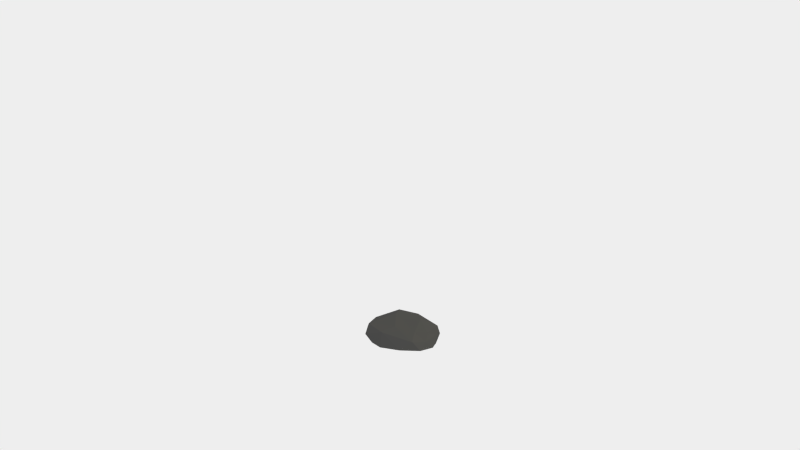 # Source: rock3.blend  (saved by Blender 2.77.0; exported with 4.5.12 LTS)
import bpy
from mathutils import Matrix  # noqa: F401  (used for matrix-valued properties, if any)

bpy.ops.wm.read_factory_settings(use_empty=True)
scene = bpy.context.scene
scene.name = 'Scene'

# ---- collections
col_collection_11 = bpy.data.collections.new('Collection 11'); scene.collection.children.link(col_collection_11)

# ---- materials (node trees are filled in below, after node groups)
mat_rock = bpy.data.materials.new('Rock')
mat_rock.alpha_threshold = 0.0
mat_rock.diffuse_color = (0.03741, 0.03741, 0.03741, 1.0)
mat_rock.roughness = 0.5
mat_rock.line_color = (0.0, 0.0, 0.0, 1.0)
mat_snow = bpy.data.materials.new('Snow')
mat_snow.alpha_threshold = 0.0
mat_snow.roughness = 0.5
mat_snow.line_color = (0.0, 0.0, 0.0, 1.0)

# ---- material node trees
mat_rock.use_nodes = True; mat_rock.node_tree.nodes.clear()
_N = mat_rock.node_tree.nodes; _L = mat_rock.node_tree.links
n0 = _N.new('ShaderNodeOutputMaterial'); n0.name = 'Material Output'; n0.location = (300, 300)
n1 = _N.new('ShaderNodeBsdfDiffuse'); n1.name = 'Diffuse BSDF'; n1.location = (10, 300)
n1.inputs[0].default_value = (0.07324, 0.07324, 0.07324, 1.0)
_L.new(n1.outputs[0], n0.inputs[0])
n0.is_active_output = True
mat_snow.use_nodes = True; mat_snow.node_tree.nodes.clear()
_N = mat_snow.node_tree.nodes; _L = mat_snow.node_tree.links
n0 = _N.new('ShaderNodeOutputMaterial'); n0.name = 'Material Output'; n0.location = (300, 300)
n1 = _N.new('ShaderNodeBsdfDiffuse'); n1.name = 'Diffuse BSDF'; n1.location = (10, 300)
_L.new(n1.outputs[0], n0.inputs[0])
n0.is_active_output = True

# ---- world
world_world = bpy.data.worlds.new('World'); scene.world = world_world
world_world.use_nodes = True; world_world.node_tree.nodes.clear()
_N = world_world.node_tree.nodes; _L = world_world.node_tree.links
n0 = _N.new('ShaderNodeOutputWorld'); n0.name = 'World Output'; n0.location = (300, 300)
n1 = _N.new('ShaderNodeBackground'); n1.name = 'Background'; n1.location = (10, 300)
n1.inputs[0].default_value = (0.855, 0.855, 0.855, 1.0)
_L.new(n1.outputs[0], n0.inputs[0])
n0.is_active_output = True
world_world.color = (0.05088, 0.05088, 0.05088)
world_world.use_sun_shadow = False
world_world.sun_shadow_jitter_overblur = 0.0
world_world.cycles.sampling_method = 'NONE'
world_world.cycles.sample_map_resolution = 256

# ---- cameras
cam_camera = bpy.data.cameras.new('Camera')
cam_camera.clip_end = 100.0
cam_camera.lens = 35.0
cam_camera.sensor_width = 32.0
cam_camera.sensor_height = 18.0
cam_camera.ortho_scale = 7.314
cam_camera.dof.focus_distance = 0.0

# ---- lights
light_lamp = bpy.data.lights.new('Lamp', 'SUN')
light_lamp.color = (1.0, 0.9131, 0.5083)
light_lamp.transmission_factor = 0.0
light_lamp.cutoff_distance = 30.0
light_lamp.angle = 0.05998
light_lamp.energy = 1.0
light_lamp.shadow_buffer_clip_start = 1.001
light_lamp.shadow_soft_size = 0.03
light_lamp.shadow_cascade_max_distance = 1000.0
light_lamp.cycles.use_multiple_importance_sampling = False

# ---- meshes
me_icosphere_008 = bpy.data.meshes.new('Icosphere.008')
me_icosphere_008.from_pydata([(0.0, 0.0, -0.4247), (0.9497, -0.5255, -0.4247), (-0.3664, -0.8499, -0.4221), (-1.162, -0.001802, -0.4332), (-0.3622, 0.8488, -0.4254), (0.9535, 0.5202, -0.4265), (0.06142, -0.6214, 0.2931), (-1.088, -0.4958, 0.04215), (-0.842, 0.4064, 0.1373), (0.7478, 0.5265, 0.06192), (1.025, -0.1887, 0.1163), (-0.2174, 0.118, 0.6542), (0.5586, -0.309, -0.4247), (0.3452, -0.8085, -0.4246), (-0.2134, -0.5, -0.4247), (0.5586, 0.309, -0.4247), (1.113, -1.353e-05, -0.4249), (-0.9004, -0.4994, -0.4268), (-0.6904, 0.0, -0.4247), (-0.8981, 0.4882, -0.4284), (-0.2134, 0.5, -0.4247), (0.3452, 0.809, -0.4247), (1.175, 0.2205, -0.05039), (1.042, -0.3471, -0.1569), (0.7648, -0.7217, -0.1103), (-0.3003, -0.8611, 0.1007), (-0.9621, -0.8051, -0.06874), (-1.113, -0.2825, -0.1412), (-1.079, 0.2313, -0.1254), (-0.6845, 0.6163, -0.1576), (0.03885, 0.9254, -0.05941), (1.053, 0.6046, -0.09957), (0.7123, -0.4953, 0.1489), (-0.8911, -0.7022, 0.2772), (-1.026, 0.02747, 0.1615), (-0.4051, 0.6705, 0.1041), (1.152, 0.2437, 0.2642), (0.7461, -0.1546, 0.5271), (-0.06789, -0.333, 0.6466), (-0.9292, -0.202, 0.3697), (-0.7719, 0.3785, 0.4019), (0.3346, 0.4117, 0.5142)], [], [(0, 12, 14), (1, 12, 16), (0, 14, 18), (0, 18, 20), (0, 20, 15), (1, 16, 23), (2, 13, 25), (3, 17, 27), (4, 19, 29), (5, 21, 31), (1, 23, 24), (2, 25, 26), (3, 27, 28), (4, 29, 30), (5, 31, 22), (6, 32, 38), (7, 33, 39), (8, 34, 40), (9, 35, 41), (10, 36, 37), (14, 13, 2), (14, 12, 13), (12, 1, 13), (16, 15, 5), (16, 12, 15), (12, 0, 15), (18, 17, 3), (18, 14, 17), (14, 2, 17), (20, 19, 4), (20, 18, 19), (18, 3, 19), (15, 21, 5), (15, 20, 21), (20, 4, 21), (23, 22, 10), (23, 16, 22), (16, 5, 22), (25, 24, 6), (25, 13, 24), (13, 1, 24), (27, 26, 7), (27, 17, 26), (17, 2, 26), (29, 28, 8), (29, 19, 28), (19, 3, 28), (31, 30, 9), (31, 21, 30), (21, 4, 30), (24, 32, 6), (24, 23, 32), (23, 10, 32), (26, 33, 7), (26, 25, 33), (25, 6, 33), (28, 34, 8), (28, 27, 34), (27, 7, 34), (30, 35, 9), (30, 29, 35), (29, 8, 35), (22, 36, 10), (22, 31, 36), (31, 9, 36), (38, 37, 11), (38, 32, 37), (32, 10, 37), (39, 38, 11), (39, 33, 38), (33, 6, 38), (40, 39, 11), (40, 34, 39), (34, 7, 39), (41, 40, 11), (41, 35, 40), (35, 8, 40), (37, 41, 11), (37, 36, 41), (36, 9, 41)])
me_icosphere_008.materials.append(mat_rock)
me_icosphere_008.materials.append(mat_snow)
me_icosphere_008.use_remesh_preserve_volume = False
me_icosphere_008.use_remesh_preserve_attributes = False
me_icosphere_008.use_mirror_vertex_groups = False
me_icosphere_008.update()

# ---- objects
ob_icosphere_008 = bpy.data.objects.new('Icosphere.008', me_icosphere_008)
ob_lamp = bpy.data.objects.new('Lamp', light_lamp)
ob_camera = bpy.data.objects.new('Camera', cam_camera)

# ---- transforms, parenting, visibility, modifiers, constraints
ob_icosphere_008.location = (0.0, 0.0, 0.1388)
ob_icosphere_008.rotation_euler = (0.0, 0.0, -0.3989)
ob_icosphere_008.scale = (0.3017, 0.3017, 0.3017)
ob_icosphere_008.lineart.crease_threshold = 0.0
ob_lamp.location = (5.095, -3.596, 5.302)
ob_lamp.rotation_euler = (0.9103, 0.1425, 0.8922)
ob_lamp.lock_rotations_4d = False
ob_lamp.empty_display_type = 'ARROWS'
ob_lamp.color = (0.0, 0.0, 0.0, 0.0)
ob_lamp.lineart.crease_threshold = 0.0
ob_camera.location = (1.118, -8.357, 2.504)
ob_camera.rotation_euler = (1.417, 0.000306, 0.1366)
ob_camera.scale = (1.0, 1.0, 1.0)
ob_camera.lock_rotations_4d = False
ob_camera.empty_display_type = 'ARROWS'
ob_camera.color = (0.0, 0.0, 0.0, 0.0)
ob_camera.display_type = 'WIRE'
ob_camera.lineart.crease_threshold = 0.0

# ---- collection membership
col_collection_11.objects.link(ob_icosphere_008)
col_collection_11.objects.link(ob_lamp)
col_collection_11.objects.link(ob_camera)

# ---- scene / render settings (as saved in the file)
scene.camera = ob_camera
scene.frame_start = 1; scene.frame_end = 250; scene.frame_set(1)
scene.render.engine = 'CYCLES'
scene.render.image_settings.color_mode = 'RGB'
scene.render.image_settings.compression = 90
scene.render.resolution_percentage = 75
scene.render.dither_intensity = 0.0
scene.render.use_border = True
scene.render.bake_margin = 2
scene.render.bake_bias = 0.0
scene.cycles.use_denoising = False
scene.cycles.samples = 200
scene.cycles.sampling_pattern = 'TABULATED_SOBOL'
scene.cycles.light_sampling_threshold = 0.0
scene.cycles.use_adaptive_sampling = False
scene.cycles.use_light_tree = False
scene.cycles.blur_glossy = 0.0
scene.cycles.volume_bounces = 1
scene.cycles.pixel_filter_type = 'GAUSSIAN'
scene.cycles.sample_clamp_indirect = 0.0
scene.view_settings.view_transform = 'Standard'
bpy.context.view_layer.update()
